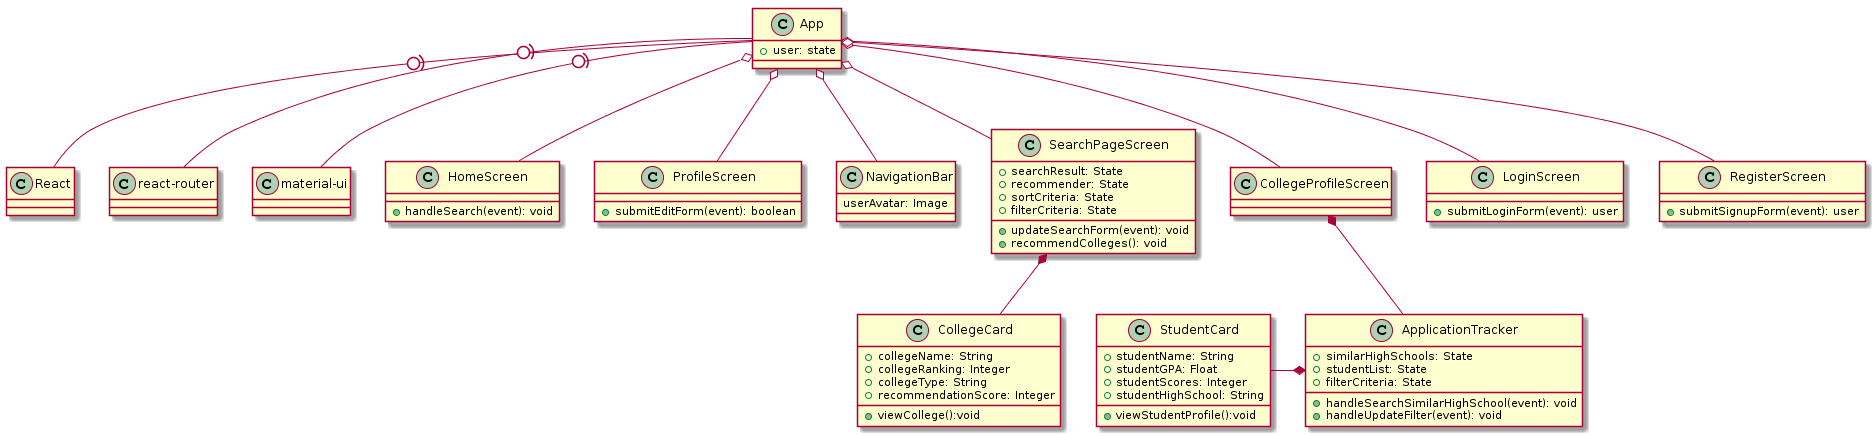

The diagram above was rendered by PlantUML. Its source (embedded in the PNG):
@startuml

class App{
    +user: state
}
class "React"{
}
App -(0- "React"
App -(0- "react-router"
App -(0- "material-ui"


class HomeScreen{
    +handleSearch(event): void
}

class ProfileScreen{
    +submitEditForm(event): boolean
}

class NavigationBar{
    userAvatar: Image
}

App o-- NavigationBar

class SearchPageScreen{
    +searchResult: State
    +recommender: State
    +sortCriteria: State
    +filterCriteria: State
    +updateSearchForm(event): void
    +recommendColleges(): void
}

class CollegeCard{
    +collegeName: String 
    +collegeRanking: Integer
    +collegeType: String
    +recommendationScore: Integer
    +viewCollege():void
}
SearchPageScreen*--CollegeCard

class CollegeProfileScreen{
}  

class ApplicationTracker{
    +similarHighSchools: State
    +studentList: State
    +filterCriteria: State
    +handleSearchSimilarHighSchool(event): void
    +handleUpdateFilter(event): void
}
class StudentCard{
    +studentName: String    
    +studentGPA: Float
    +studentScores: Integer
    +studentHighSchool: String
    +viewStudentProfile():void
}
StudentCard -* ApplicationTracker
CollegeProfileScreen *-- ApplicationTracker

class LoginScreen{
    +submitLoginForm(event): user
} 

class RegisterScreen{
    +submitSignupForm(event): user
}


App o-- HomeScreen
App o-- ProfileScreen
App o-- SearchPageScreen
App o-- CollegeProfileScreen
App o-- LoginScreen
App o-- RegisterScreen
@enduml